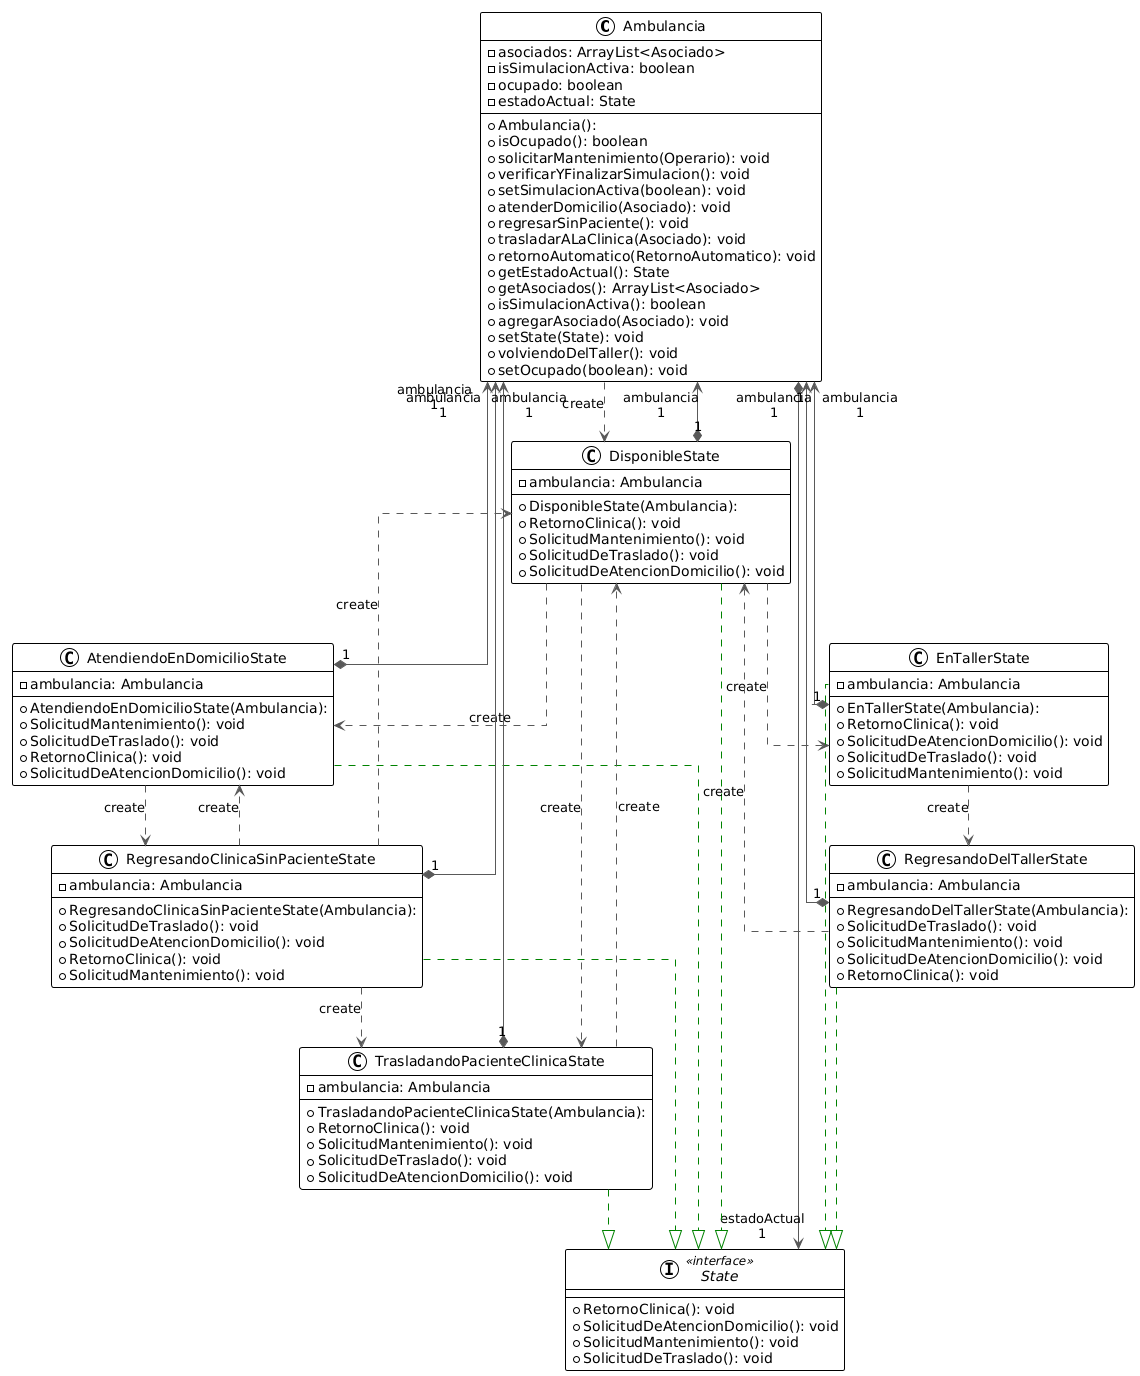

The diagram above was rendered by PlantUML. Its source (embedded in the PNG):
@startuml
!theme plain
top to bottom direction
skinparam linetype ortho

class Ambulancia {
  + Ambulancia(): 
  - asociados: ArrayList<Asociado>
  - isSimulacionActiva: boolean
  - ocupado: boolean
  - estadoActual: State
  + isOcupado(): boolean
  + solicitarMantenimiento(Operario): void
  + verificarYFinalizarSimulacion(): void
  + setSimulacionActiva(boolean): void
  + atenderDomicilio(Asociado): void
  + regresarSinPaciente(): void
  + trasladarALaClinica(Asociado): void
  + retornoAutomatico(RetornoAutomatico): void
  + getEstadoActual(): State
  + getAsociados(): ArrayList<Asociado>
  + isSimulacionActiva(): boolean
  + agregarAsociado(Asociado): void
  + setState(State): void
  + volviendoDelTaller(): void
  + setOcupado(boolean): void
}
class AtendiendoEnDomicilioState {
  + AtendiendoEnDomicilioState(Ambulancia): 
  - ambulancia: Ambulancia
  + SolicitudMantenimiento(): void
  + SolicitudDeTraslado(): void
  + RetornoClinica(): void
  + SolicitudDeAtencionDomicilio(): void
}
class DisponibleState {
  + DisponibleState(Ambulancia): 
  - ambulancia: Ambulancia
  + RetornoClinica(): void
  + SolicitudMantenimiento(): void
  + SolicitudDeTraslado(): void
  + SolicitudDeAtencionDomicilio(): void
}
class EnTallerState {
  + EnTallerState(Ambulancia): 
  - ambulancia: Ambulancia
  + RetornoClinica(): void
  + SolicitudDeAtencionDomicilio(): void
  + SolicitudDeTraslado(): void
  + SolicitudMantenimiento(): void
}
class RegresandoClinicaSinPacienteState {
  + RegresandoClinicaSinPacienteState(Ambulancia): 
  - ambulancia: Ambulancia
  + SolicitudDeTraslado(): void
  + SolicitudDeAtencionDomicilio(): void
  + RetornoClinica(): void
  + SolicitudMantenimiento(): void
}
class RegresandoDelTallerState {
  + RegresandoDelTallerState(Ambulancia): 
  - ambulancia: Ambulancia
  + SolicitudDeTraslado(): void
  + SolicitudMantenimiento(): void
  + SolicitudDeAtencionDomicilio(): void
  + RetornoClinica(): void
}
interface State << interface >> {
  + RetornoClinica(): void
  + SolicitudDeAtencionDomicilio(): void
  + SolicitudMantenimiento(): void
  + SolicitudDeTraslado(): void
}
class TrasladandoPacienteClinicaState {
  + TrasladandoPacienteClinicaState(Ambulancia): 
  - ambulancia: Ambulancia
  + RetornoClinica(): void
  + SolicitudMantenimiento(): void
  + SolicitudDeTraslado(): void
  + SolicitudDeAtencionDomicilio(): void
}

Ambulancia                         -[#595959,dashed]->  DisponibleState                   : "«create»"
Ambulancia                        "1" *-[#595959,plain]-> "estadoActual\n1" State                             
AtendiendoEnDomicilioState        "1" *-[#595959,plain]-> "ambulancia\n1" Ambulancia                        
AtendiendoEnDomicilioState         -[#595959,dashed]->  RegresandoClinicaSinPacienteState : "«create»"
AtendiendoEnDomicilioState         -[#008200,dashed]-^  State                             
DisponibleState                   "1" *-[#595959,plain]-> "ambulancia\n1" Ambulancia                        
DisponibleState                    -[#595959,dashed]->  AtendiendoEnDomicilioState        : "«create»"
DisponibleState                    -[#595959,dashed]->  EnTallerState                     : "«create»"
DisponibleState                    -[#008200,dashed]-^  State                             
DisponibleState                    -[#595959,dashed]->  TrasladandoPacienteClinicaState   : "«create»"
EnTallerState                     "1" *-[#595959,plain]-> "ambulancia\n1" Ambulancia                        
EnTallerState                      -[#595959,dashed]->  RegresandoDelTallerState          : "«create»"
EnTallerState                      -[#008200,dashed]-^  State                             
RegresandoClinicaSinPacienteState "1" *-[#595959,plain]-> "ambulancia\n1" Ambulancia                        
RegresandoClinicaSinPacienteState  -[#595959,dashed]->  AtendiendoEnDomicilioState        : "«create»"
RegresandoClinicaSinPacienteState  -[#595959,dashed]->  DisponibleState                   : "«create»"
RegresandoClinicaSinPacienteState  -[#008200,dashed]-^  State                             
RegresandoClinicaSinPacienteState  -[#595959,dashed]->  TrasladandoPacienteClinicaState   : "«create»"
RegresandoDelTallerState          "1" *-[#595959,plain]-> "ambulancia\n1" Ambulancia                        
RegresandoDelTallerState           -[#595959,dashed]->  DisponibleState                   : "«create»"
RegresandoDelTallerState           -[#008200,dashed]-^  State                             
TrasladandoPacienteClinicaState   "1" *-[#595959,plain]-> "ambulancia\n1" Ambulancia                        
TrasladandoPacienteClinicaState    -[#595959,dashed]->  DisponibleState                   : "«create»"
TrasladandoPacienteClinicaState    -[#008200,dashed]-^  State
@enduml